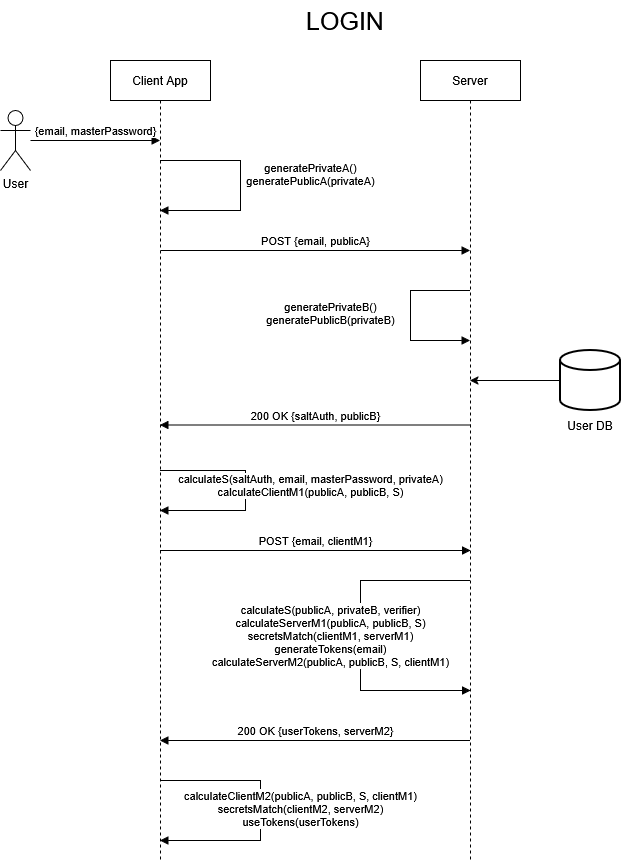

The diagram above was exported from draw.io. Its source (the exported page's mxGraphModel, read from the mxfile embedded in the PNG):
<mxGraphModel dx="1042" dy="563" grid="1" gridSize="10" guides="1" tooltips="1" connect="1" arrows="1" fold="1" page="1" pageScale="1" pageWidth="850" pageHeight="1100" math="0" shadow="0">
  <root>
    <mxCell id="0" />
    <mxCell id="1" parent="0" />
    <mxCell id="BUpBuanO-yNCbUcU8gaP-1" parent="1" style="shape=umlActor;verticalLabelPosition=bottom;verticalAlign=top;html=1;outlineConnect=0;" value="User" vertex="1">
      <mxGeometry height="60" width="30" x="70" y="130" as="geometry" />
    </mxCell>
    <mxCell id="BUpBuanO-yNCbUcU8gaP-2" parent="1" style="shape=umlLifeline;perimeter=lifelinePerimeter;whiteSpace=wrap;html=1;container=1;dropTarget=0;collapsible=0;recursiveResize=0;outlineConnect=0;portConstraint=eastwest;newEdgeStyle={&quot;curved&quot;:0,&quot;rounded&quot;:0};" value="Server" vertex="1">
      <mxGeometry height="800" width="100" x="490" y="80" as="geometry" />
    </mxCell>
    <mxCell id="BUpBuanO-yNCbUcU8gaP-3" parent="1" style="shape=umlLifeline;perimeter=lifelinePerimeter;whiteSpace=wrap;html=1;container=1;dropTarget=0;collapsible=0;recursiveResize=0;outlineConnect=0;portConstraint=eastwest;newEdgeStyle={&quot;curved&quot;:0,&quot;rounded&quot;:0};" value="Client App" vertex="1">
      <mxGeometry height="800" width="100" x="180" y="80" as="geometry" />
    </mxCell>
    <mxCell id="BUpBuanO-yNCbUcU8gaP-4" edge="1" parent="1" source="BUpBuanO-yNCbUcU8gaP-1" style="html=1;verticalAlign=bottom;endArrow=block;curved=0;rounded=0;" target="BUpBuanO-yNCbUcU8gaP-3" value="{email, masterPassword}">
      <mxGeometry relative="1" width="80" as="geometry">
        <mxPoint x="120" y="179.5" as="sourcePoint" />
        <mxPoint x="200" y="179.5" as="targetPoint" />
      </mxGeometry>
    </mxCell>
    <mxCell id="BUpBuanO-yNCbUcU8gaP-5" edge="1" parent="1" style="html=1;verticalAlign=bottom;endArrow=block;rounded=0;edgeStyle=orthogonalEdgeStyle;" value="&lt;div&gt;generatePrivateA()&lt;/div&gt;&lt;div&gt;generatePublicA(privateA)&lt;/div&gt;">
      <mxGeometry relative="1" width="80" x="0.0302" y="70" as="geometry">
        <mxPoint y="1" as="offset" />
        <Array as="points">
          <mxPoint x="310" y="180" />
          <mxPoint x="310" y="230" />
        </Array>
        <mxPoint x="229.5" y="180" as="sourcePoint" />
        <mxPoint x="229.5" y="230" as="targetPoint" />
      </mxGeometry>
    </mxCell>
    <mxCell id="BUpBuanO-yNCbUcU8gaP-6" edge="1" parent="1" style="html=1;verticalAlign=bottom;endArrow=block;curved=0;rounded=0;" target="BUpBuanO-yNCbUcU8gaP-2" value="POST {email, publicA}">
      <mxGeometry relative="1" width="80" as="geometry">
        <mxPoint x="230" y="270" as="sourcePoint" />
        <mxPoint x="570" y="270" as="targetPoint" />
      </mxGeometry>
    </mxCell>
    <mxCell id="BUpBuanO-yNCbUcU8gaP-7" edge="1" parent="1" source="BUpBuanO-yNCbUcU8gaP-2" style="html=1;verticalAlign=bottom;endArrow=block;rounded=0;edgeStyle=orthogonalEdgeStyle;" target="BUpBuanO-yNCbUcU8gaP-2" value="&lt;div&gt;generatePrivateB()&lt;/div&gt;&lt;div&gt;generatePublicB(privateB)&lt;/div&gt;">
      <mxGeometry relative="1" width="80" x="0.1435" y="-80" as="geometry">
        <mxPoint y="1" as="offset" />
        <Array as="points">
          <mxPoint x="480" y="310" />
          <mxPoint x="480" y="360" />
        </Array>
        <mxPoint x="570" y="310" as="sourcePoint" />
        <mxPoint x="510" y="360" as="targetPoint" />
      </mxGeometry>
    </mxCell>
    <mxCell id="BUpBuanO-yNCbUcU8gaP-8" parent="1" style="strokeWidth=2;html=1;shape=mxgraph.flowchart.database;whiteSpace=wrap;" value="" vertex="1">
      <mxGeometry height="60" width="60" x="630" y="370" as="geometry" />
    </mxCell>
    <mxCell id="BUpBuanO-yNCbUcU8gaP-9" edge="1" parent="1" source="BUpBuanO-yNCbUcU8gaP-8" style="endArrow=classic;html=1;rounded=0;exitX=0;exitY=0.5;exitDx=0;exitDy=0;exitPerimeter=0;" target="BUpBuanO-yNCbUcU8gaP-2" value="">
      <mxGeometry height="50" relative="1" width="50" as="geometry">
        <mxPoint x="670" y="400" as="sourcePoint" />
        <mxPoint x="560" y="400" as="targetPoint" />
      </mxGeometry>
    </mxCell>
    <mxCell id="BUpBuanO-yNCbUcU8gaP-11" parent="1" style="text;html=1;whiteSpace=wrap;strokeColor=none;fillColor=none;align=center;verticalAlign=middle;rounded=0;fontSize=25;" value="LOGIN" vertex="1">
      <mxGeometry height="40" width="190" x="320" y="20" as="geometry" />
    </mxCell>
    <mxCell id="BUpBuanO-yNCbUcU8gaP-12" parent="1" style="text;html=1;whiteSpace=wrap;strokeColor=none;fillColor=none;align=center;verticalAlign=middle;rounded=0;" value="User DB" vertex="1">
      <mxGeometry height="30" width="60" x="630" y="430" as="geometry" />
    </mxCell>
    <mxCell id="BUpBuanO-yNCbUcU8gaP-13" edge="1" parent="1" style="html=1;verticalAlign=bottom;endArrow=block;curved=0;rounded=0;exitX=0.5;exitY=0.689;exitDx=0;exitDy=0;exitPerimeter=0;" value="200 OK {saltAuth, publicB}">
      <mxGeometry relative="1" width="80" as="geometry">
        <mxPoint x="540" y="444.5" as="sourcePoint" />
        <mxPoint x="229.5" y="444.5" as="targetPoint" />
      </mxGeometry>
    </mxCell>
    <mxCell id="BUpBuanO-yNCbUcU8gaP-14" edge="1" parent="1" source="BUpBuanO-yNCbUcU8gaP-3" style="html=1;verticalAlign=bottom;endArrow=block;rounded=0;edgeStyle=orthogonalEdgeStyle;" target="BUpBuanO-yNCbUcU8gaP-3" value="&lt;div&gt;calculateS(saltAuth, email, masterPassword, privateA)&lt;/div&gt;&lt;div&gt;calculateClientM1(publicA, publicB, S)&lt;/div&gt;">
      <mxGeometry relative="1" width="80" x="0.0995" y="65" as="geometry">
        <mxPoint as="offset" />
        <Array as="points">
          <mxPoint x="315" y="490" />
          <mxPoint x="315" y="530" />
        </Array>
        <mxPoint x="250" y="490" as="sourcePoint" />
        <mxPoint x="310" y="550" as="targetPoint" />
      </mxGeometry>
    </mxCell>
    <mxCell id="BUpBuanO-yNCbUcU8gaP-15" edge="1" parent="1" source="BUpBuanO-yNCbUcU8gaP-3" style="html=1;verticalAlign=bottom;endArrow=block;curved=0;rounded=0;" value="POST {email, clientM1}">
      <mxGeometry relative="1" width="80" as="geometry">
        <mxPoint x="229.5" y="570" as="sourcePoint" />
        <mxPoint x="540" y="570" as="targetPoint" />
      </mxGeometry>
    </mxCell>
    <mxCell id="BUpBuanO-yNCbUcU8gaP-16" edge="1" parent="1" source="BUpBuanO-yNCbUcU8gaP-2" style="html=1;verticalAlign=bottom;endArrow=block;rounded=0;edgeStyle=orthogonalEdgeStyle;" value="&lt;div&gt;calculateS(publicA, privateB, verifier)&lt;/div&gt;&lt;div&gt;calculateServerM1(publicA, publicB, S)&lt;/div&gt;&lt;div&gt;secretsMatch(clientM1, serverM1)&lt;/div&gt;&lt;div&gt;generateTokens(email)&lt;/div&gt;&lt;div&gt;calculateServerM2(publicA, publicB, S, clientM1)&lt;/div&gt;">
      <mxGeometry relative="1" width="80" x="0.2109" y="-30" as="geometry">
        <mxPoint y="1" as="offset" />
        <Array as="points">
          <mxPoint x="430" y="600" />
          <mxPoint x="430" y="710" />
          <mxPoint x="540" y="710" />
        </Array>
        <mxPoint x="537.5" y="620" as="sourcePoint" />
        <mxPoint x="540" y="710" as="targetPoint" />
      </mxGeometry>
    </mxCell>
    <mxCell id="BUpBuanO-yNCbUcU8gaP-17" edge="1" parent="1" style="html=1;verticalAlign=bottom;endArrow=block;curved=0;rounded=0;" value="200 OK {userTokens, serverM2}">
      <mxGeometry relative="1" width="80" as="geometry">
        <mxPoint x="539.5" y="760" as="sourcePoint" />
        <mxPoint x="229.5" y="760" as="targetPoint" />
      </mxGeometry>
    </mxCell>
    <mxCell id="BUpBuanO-yNCbUcU8gaP-18" edge="1" parent="1" source="BUpBuanO-yNCbUcU8gaP-3" style="html=1;verticalAlign=bottom;endArrow=block;rounded=0;edgeStyle=orthogonalEdgeStyle;" target="BUpBuanO-yNCbUcU8gaP-3" value="&lt;div&gt;calculateClientM2(publicA, publicB, S, clientM1)&lt;/div&gt;&lt;div&gt;secretsMatch(clientM2, serverM2)&lt;/div&gt;&lt;div&gt;useTokens(userTokens)&lt;/div&gt;">
      <mxGeometry relative="1" width="80" x="0.1533" y="40" as="geometry">
        <mxPoint as="offset" />
        <Array as="points">
          <mxPoint x="330" y="800" />
          <mxPoint x="330" y="860" />
        </Array>
        <mxPoint x="290" y="800" as="sourcePoint" />
        <mxPoint x="380" y="840" as="targetPoint" />
      </mxGeometry>
    </mxCell>
  </root>
</mxGraphModel>